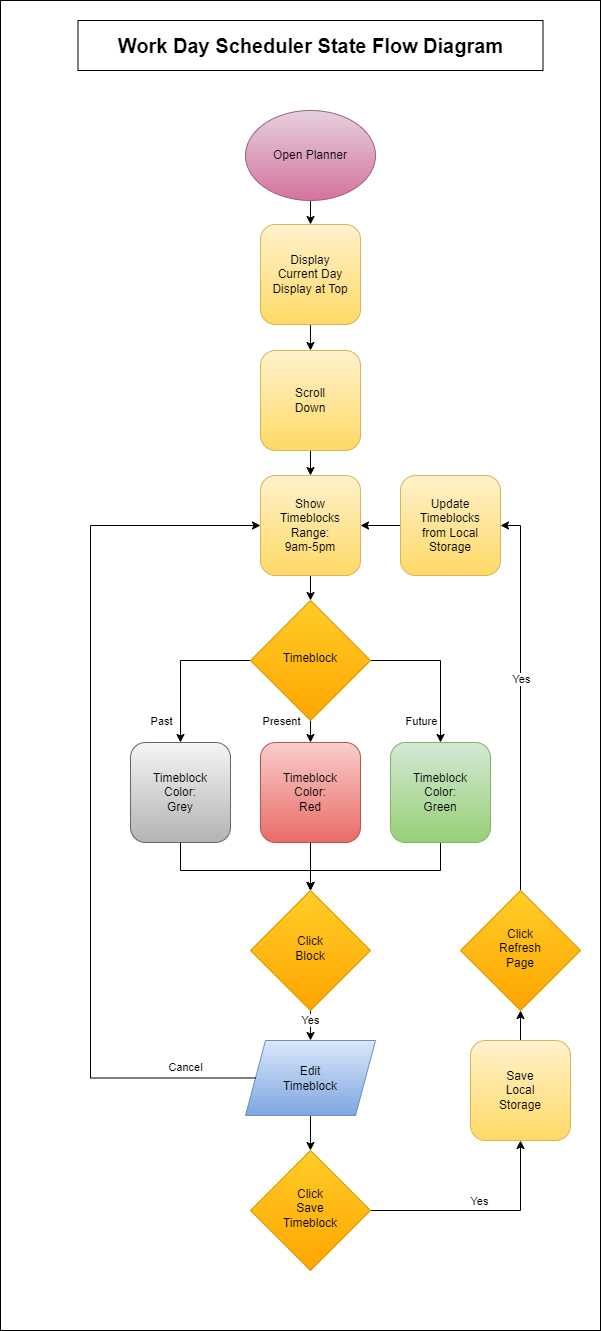

The diagram above was exported from draw.io. Its source (the exported page's mxGraphModel, read from the mxfile embedded in the PNG):
<mxGraphModel dx="1070" dy="1136" grid="1" gridSize="10" guides="1" tooltips="1" connect="1" arrows="1" fold="1" page="1" pageScale="1" pageWidth="827" pageHeight="1169" math="0" shadow="0">
  <root>
    <mxCell id="WIyWlLk6GJQsqaUBKTNV-0" />
    <mxCell id="WIyWlLk6GJQsqaUBKTNV-1" parent="WIyWlLk6GJQsqaUBKTNV-0" />
    <mxCell id="-U2Ri11RDm38GhS74fRP-1" value="" style="rounded=0;whiteSpace=wrap;html=1;" parent="WIyWlLk6GJQsqaUBKTNV-1" vertex="1">
      <mxGeometry x="50" y="30" width="600" height="1330" as="geometry" />
    </mxCell>
    <mxCell id="kvDQ8AXltHR7zPl5-_Ko-1" style="edgeStyle=orthogonalEdgeStyle;rounded=0;orthogonalLoop=1;jettySize=auto;html=1;exitX=0.5;exitY=1;exitDx=0;exitDy=0;entryX=0.5;entryY=0;entryDx=0;entryDy=0;" parent="WIyWlLk6GJQsqaUBKTNV-1" source="kvDQ8AXltHR7zPl5-_Ko-3" target="kvDQ8AXltHR7zPl5-_Ko-0" edge="1">
      <mxGeometry relative="1" as="geometry">
        <mxPoint x="377" y="170" as="sourcePoint" />
      </mxGeometry>
    </mxCell>
    <mxCell id="FDUYLTiO41S4ZlPkRx0F-9" style="edgeStyle=orthogonalEdgeStyle;rounded=0;orthogonalLoop=1;jettySize=auto;html=1;exitX=0;exitY=0.5;exitDx=0;exitDy=0;entryX=0.5;entryY=0;entryDx=0;entryDy=0;" parent="WIyWlLk6GJQsqaUBKTNV-1" source="WIyWlLk6GJQsqaUBKTNV-6" target="kvDQ8AXltHR7zPl5-_Ko-27" edge="1">
      <mxGeometry relative="1" as="geometry" />
    </mxCell>
    <mxCell id="FDUYLTiO41S4ZlPkRx0F-10" value="Past" style="edgeLabel;html=1;align=center;verticalAlign=middle;resizable=0;points=[];" parent="FDUYLTiO41S4ZlPkRx0F-9" vertex="1" connectable="0">
      <mxGeometry x="-0.0069" y="2" relative="1" as="geometry">
        <mxPoint x="-22" y="55" as="offset" />
      </mxGeometry>
    </mxCell>
    <mxCell id="FDUYLTiO41S4ZlPkRx0F-11" style="edgeStyle=orthogonalEdgeStyle;rounded=0;orthogonalLoop=1;jettySize=auto;html=1;exitX=0.5;exitY=1;exitDx=0;exitDy=0;entryX=0.5;entryY=0;entryDx=0;entryDy=0;" parent="WIyWlLk6GJQsqaUBKTNV-1" source="WIyWlLk6GJQsqaUBKTNV-6" target="FDUYLTiO41S4ZlPkRx0F-3" edge="1">
      <mxGeometry relative="1" as="geometry" />
    </mxCell>
    <mxCell id="FDUYLTiO41S4ZlPkRx0F-12" value="Present" style="edgeLabel;html=1;align=center;verticalAlign=middle;resizable=0;points=[];" parent="FDUYLTiO41S4ZlPkRx0F-11" vertex="1" connectable="0">
      <mxGeometry x="0.05" y="-1" relative="1" as="geometry">
        <mxPoint x="-29" y="-12" as="offset" />
      </mxGeometry>
    </mxCell>
    <mxCell id="FDUYLTiO41S4ZlPkRx0F-13" style="edgeStyle=orthogonalEdgeStyle;rounded=0;orthogonalLoop=1;jettySize=auto;html=1;exitX=1;exitY=0.5;exitDx=0;exitDy=0;entryX=0.5;entryY=0;entryDx=0;entryDy=0;" parent="WIyWlLk6GJQsqaUBKTNV-1" source="WIyWlLk6GJQsqaUBKTNV-6" target="FDUYLTiO41S4ZlPkRx0F-4" edge="1">
      <mxGeometry relative="1" as="geometry" />
    </mxCell>
    <mxCell id="FDUYLTiO41S4ZlPkRx0F-14" value="Future" style="edgeLabel;html=1;align=center;verticalAlign=middle;resizable=0;points=[];" parent="FDUYLTiO41S4ZlPkRx0F-13" vertex="1" connectable="0">
      <mxGeometry x="-0.0069" y="-1" relative="1" as="geometry">
        <mxPoint x="-19" y="55" as="offset" />
      </mxGeometry>
    </mxCell>
    <mxCell id="WIyWlLk6GJQsqaUBKTNV-6" value="Timeblock" style="rhombus;whiteSpace=wrap;html=1;shadow=0;fontFamily=Helvetica;fontSize=12;align=center;strokeWidth=1;spacing=6;spacingTop=-4;fillColor=#ffcd28;strokeColor=#d79b00;gradientColor=#ffa500;" parent="WIyWlLk6GJQsqaUBKTNV-1" vertex="1">
      <mxGeometry x="300" y="630" width="120" height="120" as="geometry" />
    </mxCell>
    <mxCell id="FDUYLTiO41S4ZlPkRx0F-24" style="edgeStyle=orthogonalEdgeStyle;rounded=0;orthogonalLoop=1;jettySize=auto;html=1;exitX=0.5;exitY=1;exitDx=0;exitDy=0;entryX=0.5;entryY=0;entryDx=0;entryDy=0;" parent="WIyWlLk6GJQsqaUBKTNV-1" source="z8R3ZsDv1E6f21q7Z2xB-5" target="kvDQ8AXltHR7zPl5-_Ko-5" edge="1">
      <mxGeometry relative="1" as="geometry" />
    </mxCell>
    <mxCell id="FDUYLTiO41S4ZlPkRx0F-25" value="Yes" style="edgeLabel;html=1;align=center;verticalAlign=middle;resizable=0;points=[];" parent="FDUYLTiO41S4ZlPkRx0F-24" vertex="1" connectable="0">
      <mxGeometry x="-0.4" y="-1" relative="1" as="geometry">
        <mxPoint as="offset" />
      </mxGeometry>
    </mxCell>
    <mxCell id="z8R3ZsDv1E6f21q7Z2xB-5" value="Click&lt;br&gt;Block" style="rhombus;whiteSpace=wrap;html=1;shadow=0;fontFamily=Helvetica;fontSize=12;align=center;strokeWidth=1;spacing=6;spacingTop=-4;fillColor=#ffcd28;strokeColor=#d79b00;gradientColor=#ffa500;" parent="WIyWlLk6GJQsqaUBKTNV-1" vertex="1">
      <mxGeometry x="300" y="920" width="120" height="120" as="geometry" />
    </mxCell>
    <mxCell id="FDUYLTiO41S4ZlPkRx0F-6" style="edgeStyle=orthogonalEdgeStyle;rounded=0;orthogonalLoop=1;jettySize=auto;html=1;exitX=0.5;exitY=1;exitDx=0;exitDy=0;entryX=0.5;entryY=0;entryDx=0;entryDy=0;" parent="WIyWlLk6GJQsqaUBKTNV-1" source="-U2Ri11RDm38GhS74fRP-26" target="-U2Ri11RDm38GhS74fRP-28" edge="1">
      <mxGeometry relative="1" as="geometry" />
    </mxCell>
    <mxCell id="-U2Ri11RDm38GhS74fRP-26" value="Scroll&lt;br&gt;Down" style="rounded=1;whiteSpace=wrap;html=1;fontSize=12;glass=0;strokeWidth=1;shadow=0;fillColor=#fff2cc;strokeColor=#d6b656;gradientColor=#ffd966;" parent="WIyWlLk6GJQsqaUBKTNV-1" vertex="1">
      <mxGeometry x="310" y="380" width="100" height="100" as="geometry" />
    </mxCell>
    <mxCell id="FDUYLTiO41S4ZlPkRx0F-8" style="edgeStyle=orthogonalEdgeStyle;rounded=0;orthogonalLoop=1;jettySize=auto;html=1;exitX=0.5;exitY=1;exitDx=0;exitDy=0;entryX=0.5;entryY=0;entryDx=0;entryDy=0;" parent="WIyWlLk6GJQsqaUBKTNV-1" source="-U2Ri11RDm38GhS74fRP-28" target="WIyWlLk6GJQsqaUBKTNV-6" edge="1">
      <mxGeometry relative="1" as="geometry" />
    </mxCell>
    <mxCell id="-U2Ri11RDm38GhS74fRP-28" value="Show&lt;br&gt;Timeblocks&lt;br&gt;Range:&lt;br&gt;9am-5pm" style="rounded=1;whiteSpace=wrap;html=1;fontSize=12;glass=0;strokeWidth=1;shadow=0;fillColor=#fff2cc;strokeColor=#d6b656;gradientColor=#ffd966;" parent="WIyWlLk6GJQsqaUBKTNV-1" vertex="1">
      <mxGeometry x="310" y="505" width="100" height="100" as="geometry" />
    </mxCell>
    <mxCell id="GeJZSbbIbyYR2MWtKyNq-0" value="&lt;b&gt;&lt;font style=&quot;font-size: 20px;&quot;&gt;Work Day Scheduler State Flow Diagram&lt;/font&gt;&lt;/b&gt;" style="rounded=0;whiteSpace=wrap;html=1;" parent="WIyWlLk6GJQsqaUBKTNV-1" vertex="1">
      <mxGeometry x="127.5" y="50" width="465" height="50" as="geometry" />
    </mxCell>
    <mxCell id="kvDQ8AXltHR7zPl5-_Ko-4" style="edgeStyle=orthogonalEdgeStyle;rounded=0;orthogonalLoop=1;jettySize=auto;html=1;exitX=0.5;exitY=1;exitDx=0;exitDy=0;entryX=0.5;entryY=0;entryDx=0;entryDy=0;" parent="WIyWlLk6GJQsqaUBKTNV-1" source="kvDQ8AXltHR7zPl5-_Ko-0" target="-U2Ri11RDm38GhS74fRP-26" edge="1">
      <mxGeometry relative="1" as="geometry" />
    </mxCell>
    <mxCell id="kvDQ8AXltHR7zPl5-_Ko-0" value="Display&lt;br&gt;Current Day&lt;br&gt;Display at Top" style="rounded=1;whiteSpace=wrap;html=1;fontSize=12;glass=0;strokeWidth=1;shadow=0;fillColor=#fff2cc;strokeColor=#d6b656;gradientColor=#ffd966;" parent="WIyWlLk6GJQsqaUBKTNV-1" vertex="1">
      <mxGeometry x="310" y="254" width="100" height="100" as="geometry" />
    </mxCell>
    <mxCell id="kvDQ8AXltHR7zPl5-_Ko-3" value="Open Planner" style="ellipse;whiteSpace=wrap;html=1;fillColor=#e6d0de;strokeColor=#996185;gradientColor=#d5739d;" parent="WIyWlLk6GJQsqaUBKTNV-1" vertex="1">
      <mxGeometry x="295" y="140" width="130" height="90" as="geometry" />
    </mxCell>
    <mxCell id="FDUYLTiO41S4ZlPkRx0F-44" style="edgeStyle=orthogonalEdgeStyle;rounded=0;orthogonalLoop=1;jettySize=auto;html=1;exitX=0.5;exitY=1;exitDx=0;exitDy=0;entryX=0.5;entryY=0;entryDx=0;entryDy=0;" parent="WIyWlLk6GJQsqaUBKTNV-1" source="kvDQ8AXltHR7zPl5-_Ko-5" target="FDUYLTiO41S4ZlPkRx0F-29" edge="1">
      <mxGeometry relative="1" as="geometry" />
    </mxCell>
    <mxCell id="kvDQ8AXltHR7zPl5-_Ko-5" value="Edit&lt;br&gt;Timeblock" style="shape=parallelogram;perimeter=parallelogramPerimeter;whiteSpace=wrap;html=1;fixedSize=1;fillColor=#dae8fc;strokeColor=#6c8ebf;gradientColor=#7ea6e0;" parent="WIyWlLk6GJQsqaUBKTNV-1" vertex="1">
      <mxGeometry x="295" y="1070" width="130" height="75" as="geometry" />
    </mxCell>
    <mxCell id="FDUYLTiO41S4ZlPkRx0F-27" style="edgeStyle=orthogonalEdgeStyle;rounded=0;orthogonalLoop=1;jettySize=auto;html=1;exitX=0.5;exitY=1;exitDx=0;exitDy=0;entryX=0.5;entryY=0;entryDx=0;entryDy=0;" parent="WIyWlLk6GJQsqaUBKTNV-1" source="kvDQ8AXltHR7zPl5-_Ko-27" target="z8R3ZsDv1E6f21q7Z2xB-5" edge="1">
      <mxGeometry relative="1" as="geometry">
        <Array as="points">
          <mxPoint x="230" y="900" />
          <mxPoint x="360" y="900" />
        </Array>
      </mxGeometry>
    </mxCell>
    <mxCell id="kvDQ8AXltHR7zPl5-_Ko-27" value="Timeblock&lt;br&gt;Color:&lt;br&gt;Grey" style="rounded=1;whiteSpace=wrap;html=1;fontSize=12;glass=0;strokeWidth=1;shadow=0;fillColor=#f5f5f5;strokeColor=#666666;gradientColor=#b3b3b3;" parent="WIyWlLk6GJQsqaUBKTNV-1" vertex="1">
      <mxGeometry x="180" y="772" width="100" height="100" as="geometry" />
    </mxCell>
    <mxCell id="FDUYLTiO41S4ZlPkRx0F-28" style="edgeStyle=orthogonalEdgeStyle;rounded=0;orthogonalLoop=1;jettySize=auto;html=1;exitX=0.5;exitY=1;exitDx=0;exitDy=0;entryX=0.5;entryY=0;entryDx=0;entryDy=0;" parent="WIyWlLk6GJQsqaUBKTNV-1" source="FDUYLTiO41S4ZlPkRx0F-3" target="z8R3ZsDv1E6f21q7Z2xB-5" edge="1">
      <mxGeometry relative="1" as="geometry" />
    </mxCell>
    <mxCell id="FDUYLTiO41S4ZlPkRx0F-3" value="Timeblock&lt;br&gt;Color:&lt;br&gt;Red" style="rounded=1;whiteSpace=wrap;html=1;fontSize=12;glass=0;strokeWidth=1;shadow=0;fillColor=#f8cecc;strokeColor=#b85450;gradientColor=#ea6b66;" parent="WIyWlLk6GJQsqaUBKTNV-1" vertex="1">
      <mxGeometry x="310" y="772" width="100" height="100" as="geometry" />
    </mxCell>
    <mxCell id="FDUYLTiO41S4ZlPkRx0F-26" style="edgeStyle=orthogonalEdgeStyle;rounded=0;orthogonalLoop=1;jettySize=auto;html=1;exitX=0.5;exitY=1;exitDx=0;exitDy=0;entryX=0.5;entryY=0;entryDx=0;entryDy=0;" parent="WIyWlLk6GJQsqaUBKTNV-1" source="FDUYLTiO41S4ZlPkRx0F-4" target="z8R3ZsDv1E6f21q7Z2xB-5" edge="1">
      <mxGeometry relative="1" as="geometry">
        <Array as="points">
          <mxPoint x="490" y="900" />
          <mxPoint x="360" y="900" />
        </Array>
      </mxGeometry>
    </mxCell>
    <mxCell id="FDUYLTiO41S4ZlPkRx0F-4" value="Timeblock&lt;br&gt;Color:&lt;br&gt;Green" style="rounded=1;whiteSpace=wrap;html=1;fontSize=12;glass=0;strokeWidth=1;shadow=0;fillColor=#d5e8d4;strokeColor=#82b366;gradientColor=#97d077;" parent="WIyWlLk6GJQsqaUBKTNV-1" vertex="1">
      <mxGeometry x="440" y="772" width="100" height="100" as="geometry" />
    </mxCell>
    <mxCell id="FDUYLTiO41S4ZlPkRx0F-47" style="edgeStyle=orthogonalEdgeStyle;rounded=0;orthogonalLoop=1;jettySize=auto;html=1;exitX=0.5;exitY=0;exitDx=0;exitDy=0;entryX=0.5;entryY=1;entryDx=0;entryDy=0;" parent="WIyWlLk6GJQsqaUBKTNV-1" source="FDUYLTiO41S4ZlPkRx0F-15" target="FDUYLTiO41S4ZlPkRx0F-42" edge="1">
      <mxGeometry relative="1" as="geometry" />
    </mxCell>
    <mxCell id="FDUYLTiO41S4ZlPkRx0F-15" value="Save&lt;br&gt;Local&lt;br&gt;Storage" style="rounded=1;whiteSpace=wrap;html=1;fontSize=12;glass=0;strokeWidth=1;shadow=0;fillColor=#fff2cc;strokeColor=#d6b656;gradientColor=#ffd966;" parent="WIyWlLk6GJQsqaUBKTNV-1" vertex="1">
      <mxGeometry x="520" y="1070" width="100" height="100" as="geometry" />
    </mxCell>
    <mxCell id="FDUYLTiO41S4ZlPkRx0F-34" style="edgeStyle=orthogonalEdgeStyle;rounded=0;orthogonalLoop=1;jettySize=auto;html=1;exitX=0;exitY=0.5;exitDx=0;exitDy=0;entryX=0;entryY=0.5;entryDx=0;entryDy=0;" parent="WIyWlLk6GJQsqaUBKTNV-1" source="kvDQ8AXltHR7zPl5-_Ko-5" target="-U2Ri11RDm38GhS74fRP-28" edge="1">
      <mxGeometry relative="1" as="geometry">
        <Array as="points">
          <mxPoint x="140" y="1108" />
          <mxPoint x="140" y="555" />
        </Array>
      </mxGeometry>
    </mxCell>
    <mxCell id="FDUYLTiO41S4ZlPkRx0F-37" value="Cancel" style="edgeLabel;html=1;align=center;verticalAlign=middle;resizable=0;points=[];" parent="FDUYLTiO41S4ZlPkRx0F-34" vertex="1" connectable="0">
      <mxGeometry x="-0.8352" y="2" relative="1" as="geometry">
        <mxPoint x="2" y="-13" as="offset" />
      </mxGeometry>
    </mxCell>
    <mxCell id="FDUYLTiO41S4ZlPkRx0F-45" style="edgeStyle=orthogonalEdgeStyle;rounded=0;orthogonalLoop=1;jettySize=auto;html=1;exitX=1;exitY=0.5;exitDx=0;exitDy=0;entryX=0.5;entryY=1;entryDx=0;entryDy=0;" parent="WIyWlLk6GJQsqaUBKTNV-1" source="FDUYLTiO41S4ZlPkRx0F-29" target="FDUYLTiO41S4ZlPkRx0F-15" edge="1">
      <mxGeometry relative="1" as="geometry" />
    </mxCell>
    <mxCell id="FDUYLTiO41S4ZlPkRx0F-46" value="Yes" style="edgeLabel;html=1;align=center;verticalAlign=middle;resizable=0;points=[];" parent="FDUYLTiO41S4ZlPkRx0F-45" vertex="1" connectable="0">
      <mxGeometry x="0.04" y="-1" relative="1" as="geometry">
        <mxPoint x="-6" y="-11" as="offset" />
      </mxGeometry>
    </mxCell>
    <mxCell id="FDUYLTiO41S4ZlPkRx0F-29" value="Click&lt;br&gt;Save&lt;br&gt;Timeblock" style="rhombus;whiteSpace=wrap;html=1;shadow=0;fontFamily=Helvetica;fontSize=12;align=center;strokeWidth=1;spacing=6;spacingTop=-4;fillColor=#ffcd28;strokeColor=#d79b00;gradientColor=#ffa500;" parent="WIyWlLk6GJQsqaUBKTNV-1" vertex="1">
      <mxGeometry x="300" y="1180" width="120" height="120" as="geometry" />
    </mxCell>
    <mxCell id="FDUYLTiO41S4ZlPkRx0F-48" style="edgeStyle=orthogonalEdgeStyle;rounded=0;orthogonalLoop=1;jettySize=auto;html=1;exitX=0;exitY=0.5;exitDx=0;exitDy=0;entryX=1;entryY=0.5;entryDx=0;entryDy=0;" parent="WIyWlLk6GJQsqaUBKTNV-1" source="FDUYLTiO41S4ZlPkRx0F-33" target="-U2Ri11RDm38GhS74fRP-28" edge="1">
      <mxGeometry relative="1" as="geometry" />
    </mxCell>
    <mxCell id="FDUYLTiO41S4ZlPkRx0F-33" value="Update&lt;br&gt;Timeblocks&lt;br&gt;from Local&lt;br&gt;Storage" style="rounded=1;whiteSpace=wrap;html=1;fontSize=12;glass=0;strokeWidth=1;shadow=0;fillColor=#fff2cc;strokeColor=#d6b656;gradientColor=#ffd966;" parent="WIyWlLk6GJQsqaUBKTNV-1" vertex="1">
      <mxGeometry x="450" y="505" width="100" height="100" as="geometry" />
    </mxCell>
    <mxCell id="FDUYLTiO41S4ZlPkRx0F-49" style="edgeStyle=orthogonalEdgeStyle;rounded=0;orthogonalLoop=1;jettySize=auto;html=1;exitX=0.5;exitY=0;exitDx=0;exitDy=0;entryX=1;entryY=0.5;entryDx=0;entryDy=0;" parent="WIyWlLk6GJQsqaUBKTNV-1" source="FDUYLTiO41S4ZlPkRx0F-42" target="FDUYLTiO41S4ZlPkRx0F-33" edge="1">
      <mxGeometry relative="1" as="geometry" />
    </mxCell>
    <mxCell id="FDUYLTiO41S4ZlPkRx0F-50" value="Yes" style="edgeLabel;html=1;align=center;verticalAlign=middle;resizable=0;points=[];" parent="FDUYLTiO41S4ZlPkRx0F-49" vertex="1" connectable="0">
      <mxGeometry x="0.1032" relative="1" as="geometry">
        <mxPoint as="offset" />
      </mxGeometry>
    </mxCell>
    <mxCell id="FDUYLTiO41S4ZlPkRx0F-42" value="Click&lt;br&gt;Refresh&lt;br&gt;Page" style="rhombus;whiteSpace=wrap;html=1;shadow=0;fontFamily=Helvetica;fontSize=12;align=center;strokeWidth=1;spacing=6;spacingTop=-4;fillColor=#ffcd28;strokeColor=#d79b00;gradientColor=#ffa500;" parent="WIyWlLk6GJQsqaUBKTNV-1" vertex="1">
      <mxGeometry x="510" y="920" width="120" height="120" as="geometry" />
    </mxCell>
  </root>
</mxGraphModel>